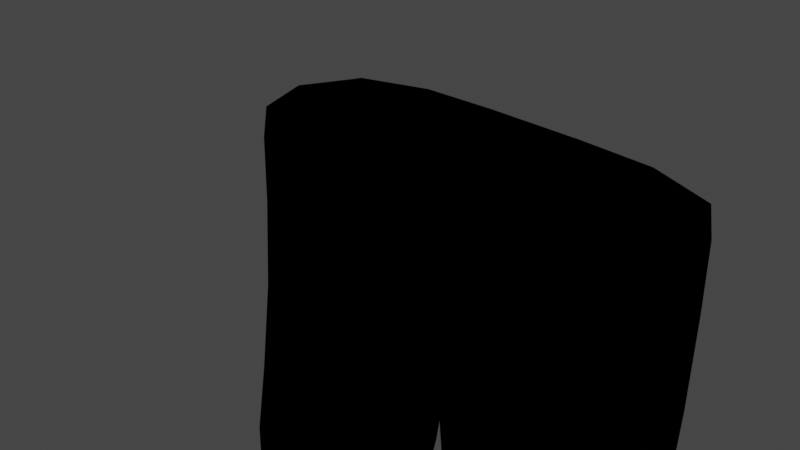 # Source: untitled6.blend  (saved by Blender 2.83.20; exported with 4.5.12 LTS)
import bpy
from mathutils import Matrix  # noqa: F401  (used for matrix-valued properties, if any)

bpy.ops.wm.read_factory_settings(use_empty=True)
scene = bpy.context.scene
scene.name = 'Scene'

# ---- collections
col_collection = bpy.data.collections.new('Collection'); scene.collection.children.link(col_collection)

# ---- materials (node trees are filled in below, after node groups)
mat_material = bpy.data.materials.new('Material')
mat_material.alpha_threshold = 0.0
mat_material.use_transparent_shadow = False
mat_material.line_color = (0.0, 0.0, 0.0, 1.0)

# ---- material node trees
mat_material.use_nodes = True; mat_material.node_tree.nodes.clear()
_N = mat_material.node_tree.nodes; _L = mat_material.node_tree.links
n0 = _N.new('ShaderNodeOutputMaterial'); n0.name = 'Material Output'; n0.location = (300, 300)
n1 = _N.new('ShaderNodeBsdfPrincipled'); n1.name = 'Principled BSDF'; n1.location = (10, 300)
n1.distribution = 'GGX'
n1.subsurface_method = 'BURLEY'
n1.inputs[0].default_value = (0.0, 0.0, 0.0, 1.0)
n1.inputs[2].default_value = 0.4
n1.inputs[3].default_value = 1.45
n1.inputs[13].default_value = 0.0
n1.inputs[27].default_value = (0.0, 0.0, 0.0, 1.0)
n1.inputs[28].default_value = 1.0
_L.new(n1.outputs[0], n0.inputs[0])
n0.is_active_output = True

# ---- world
world_world = bpy.data.worlds.new('World'); scene.world = world_world
world_world.use_nodes = True; world_world.node_tree.nodes.clear()
_N = world_world.node_tree.nodes; _L = world_world.node_tree.links
n0 = _N.new('ShaderNodeOutputWorld'); n0.name = 'World Output'; n0.location = (300, 300)
n1 = _N.new('ShaderNodeBackground'); n1.name = 'Background'; n1.location = (10, 300)
n1.inputs[0].default_value = (0.05088, 0.05088, 0.05088, 1.0)
_L.new(n1.outputs[0], n0.inputs[0])
n0.is_active_output = True
world_world.color = (0.05088, 0.05088, 0.05088)
world_world.use_sun_shadow = False
world_world.sun_shadow_jitter_overblur = 0.0

# ---- cameras
cam_camera = bpy.data.cameras.new('Camera')
cam_camera.clip_end = 100.0
cam_camera.ortho_scale = 7.314

# ---- lights
light_light = bpy.data.lights.new('Light', 'POINT')
light_light.transmission_factor = 0.0
light_light.energy = 1000.0
light_light.shadow_soft_size = 0.1
light_light.shadow_maximum_resolution = 0.006
light_light.use_absolute_resolution = True

# ---- meshes
me_cube = bpy.data.meshes.new('Cube')
me_cube.from_pydata([(3.119, 0.6667, 0.6886), (3.121, 0.6042, -1.021), (3.119, -0.6667, 0.6886), (3.121, -0.7291, -1.021), (-1.316, 0.6667, 0.6886), (-1.313, 0.6042, -1.021), (-1.316, -0.6667, 0.6886), (-1.313, -0.7291, -1.021), (0.3989, 0.715, -1.015), (0.3147, -1.0, 0.6886), (0.3989, -0.805, -1.015), (0.3147, 1.0, 0.6886), (1.374, -0.805, -1.015), (1.456, 1.0, 0.6886), (1.374, 0.715, -1.015), (1.456, -1.0, 0.6886), (-1.302, 0.3544, -2.808), (-1.302, -0.9789, -2.808), (0.2369, 0.3544, -2.808), (1.56, -0.9789, -2.808), (3.132, -0.9789, -2.808), (3.132, 0.3544, -2.808), (0.2369, -0.9789, -2.808), (1.56, 0.3544, -2.808), (0.3147, -0.6667, 1.11), (-1.123, -0.5, 1.099), (2.922, 0.5, 1.099), (2.922, -0.5, 1.099), (-1.123, 0.5, 1.099), (1.456, 0.6667, 1.11), (1.456, -0.6667, 1.11), (0.3147, 0.6667, 1.11), (-1.107, 0.1253, -3.291), (-1.107, -0.8747, -3.291), (0.0471, 0.1253, -3.291), (1.76, -0.8747, -3.291), (2.938, -0.8747, -3.291), (2.938, 0.1253, -3.291), (0.0471, -0.8747, -3.291), (1.76, 0.1253, -3.291), (-1.602, -0.06245, -1.021), (-0.5251, 0.873, -1.02), (3.119, 0.6589, -0.04153), (-1.315, -0.6745, -0.04153), (3.119, -0.6745, -0.04153), (-1.315, 0.6589, -0.04153), (-0.5345, -0.9583, 0.6886), (3.413, 0.0, 0.6886), (2.317, -0.9942, -1.02), (-1.604, -2.375e-08, 0.6886), (2.322, 0.9583, 0.6886), (3.416, -0.06245, -1.021), (0.8825, 0.6774, -0.7392), (0.8825, -1.0, 0.6886), (-0.5251, -0.9942, -1.02), (-0.5345, 0.9583, 0.6886), (0.3238, 0.9706, -0.03352), (0.6395, -0.0587, -1.283), (0.3238, -0.9799, -0.03352), (0.3147, -0.9583, 1.024), (0.8825, -0.6959, -0.7392), (0.8825, 1.0, 0.6886), (2.317, 0.873, -1.02), (2.322, -0.9583, 0.6886), (1.456, -0.9583, 1.024), (1.447, -0.9799, -0.03352), (1.447, 0.9706, -0.03352), (1.13, -0.0587, -1.283), (-1.591, -0.3123, -2.808), (-0.5328, 0.6044, -2.808), (2.346, -1.229, -2.808), (3.426, -0.3123, -2.808), (-0.5328, -1.229, -2.808), (0.5255, -0.3123, -2.808), (2.346, 0.6044, -2.808), (1.266, -0.3123, -2.808), (3.127, 0.4793, -2.025), (1.537, 0.4912, -2.032), (-1.308, 0.4793, -2.025), (-1.308, -0.854, -2.025), (3.127, -0.854, -2.025), (1.537, -0.8621, -2.032), (0.2499, -0.8621, -2.032), (0.2499, 0.4912, -2.032), (-0.5096, -0.6381, 1.108), (3.051, -3.725e-09, 1.106), (-1.25, 1.863e-09, 1.106), (2.296, 0.6381, 1.108), (0.8825, -0.6667, 1.11), (-0.5096, 0.6381, 1.108), (0.3147, 0.0, 1.126), (0.8825, 0.6667, 1.11), (2.296, -0.6381, 1.108), (1.456, 2.375e-08, 1.126), (-1.283, -0.6381, 1.023), (-1.283, 0.6381, 1.023), (3.085, 0.6381, 1.023), (3.085, -0.6381, 1.023), (0.3147, 0.9583, 1.024), (1.456, 0.9583, 1.024), (-1.234, -0.3747, -3.303), (-0.5301, 0.2349, -3.303), (2.349, -0.9843, -3.303), (3.067, -0.3747, -3.303), (-0.5301, -0.9843, -3.303), (0.1736, -0.3747, -3.303), (2.349, 0.2349, -3.303), (1.63, -0.3747, -3.303), (1.596, 0.2712, -3.189), (1.596, -1.005, -3.189), (0.2062, -1.005, -3.189), (0.2062, 0.2712, -3.189), (3.1, -1.005, -3.189), (3.1, 0.2712, -3.189), (-1.267, 0.2712, -3.189), (-1.267, -1.005, -3.189), (3.368, 1.863e-09, 1.023), (-0.532, -0.9612, -0.04137), (-1.604, -0.007806, -0.04153), (-1.596, -0.1874, -2.025), (3.414, -0.007807, -0.04153), (2.32, 0.9466, -0.04137), (-0.532, 0.9466, -0.04137), (2.337, 0.7323, -2.025), (0.8826, -0.965, -0.0117), (-1.56, -1.863e-09, 1.023), (0.8825, -0.9583, 1.024), (2.32, -0.9612, -0.04137), (0.8826, 0.9617, -0.0117), (0.8823, -0.01374, -1.005), (0.4833, -0.3669, -3.19), (1.314, -0.3669, -3.19), (3.421, -0.1874, -2.025), (1.245, -0.1864, -2.053), (-0.5339, -1.106, -2.025), (-0.5339, 0.7323, -2.025), (2.337, -1.106, -2.025), (0.536, -0.1864, -2.053), (-0.522, -1.863e-09, 1.124), (0.8825, -1.688e-09, 1.126), (2.309, 7.451e-09, 1.124), (2.315, -0.9182, 1.024), (0.8825, 0.9583, 1.024), (2.315, 0.9182, 1.024), (-0.5283, -0.9182, 1.024), (-0.5283, 0.9182, 1.024), (2.349, -0.3747, -3.328), (-0.5301, -0.3747, -3.328), (3.383, -0.3669, -3.19), (-0.5305, 0.5112, -3.19), (2.348, 0.5112, -3.19), (-0.5305, -1.245, -3.19), (2.348, -1.245, -3.19), (-1.544, -0.3669, -3.19)], [], [(2, 47, 116, 97), (47, 0, 96, 116), (116, 96, 26, 85), (97, 116, 85, 27), (10, 58, 117, 54), (58, 9, 46, 117), (117, 46, 6, 43), (54, 117, 43, 7), (7, 43, 118, 40), (43, 6, 49, 118), (118, 49, 4, 45), (40, 118, 45, 5), (7, 40, 119, 79), (40, 5, 78, 119), (119, 78, 16, 68), (79, 119, 68, 17), (1, 42, 120, 51), (42, 0, 47, 120), (120, 47, 2, 44), (51, 120, 44, 3), (14, 66, 121, 62), (66, 13, 50, 121), (121, 50, 0, 42), (62, 121, 42, 1), (5, 45, 122, 41), (45, 4, 55, 122), (122, 55, 11, 56), (41, 122, 56, 8), (14, 62, 123, 77), (62, 1, 76, 123), (123, 76, 21, 74), (77, 123, 74, 23), (12, 65, 124, 60), (65, 15, 53, 124), (124, 53, 9, 58), (60, 124, 58, 10), (4, 49, 125, 95), (49, 6, 94, 125), (125, 94, 25, 86), (95, 125, 86, 28), (9, 53, 126, 59), (53, 15, 64, 126), (126, 64, 30, 88), (59, 126, 88, 24), (3, 44, 127, 48), (44, 2, 63, 127), (127, 63, 15, 65), (48, 127, 65, 12), (8, 56, 128, 52), (56, 11, 61, 128), (128, 61, 13, 66), (52, 128, 66, 14), (8, 52, 129, 57), (52, 14, 67, 129), (129, 67, 12, 60), (57, 129, 60, 10), (18, 73, 130, 111), (73, 22, 110, 130), (130, 110, 38, 105), (111, 130, 105, 34), (19, 75, 131, 109), (75, 23, 108, 131), (131, 108, 39, 107), (109, 131, 107, 35), (1, 51, 132, 76), (51, 3, 80, 132), (132, 80, 20, 71), (76, 132, 71, 21), (12, 67, 133, 81), (67, 14, 77, 133), (133, 77, 23, 75), (81, 133, 75, 19), (10, 54, 134, 82), (54, 7, 79, 134), (134, 79, 17, 72), (82, 134, 72, 22), (5, 41, 135, 78), (41, 8, 83, 135), (135, 83, 18, 69), (78, 135, 69, 16), (3, 48, 136, 80), (48, 12, 81, 136), (136, 81, 19, 70), (80, 136, 70, 20), (8, 57, 137, 83), (57, 10, 82, 137), (137, 82, 22, 73), (83, 137, 73, 18), (31, 89, 138, 90), (89, 28, 86, 138), (138, 86, 25, 84), (90, 138, 84, 24), (29, 91, 139, 93), (91, 31, 90, 139), (139, 90, 24, 88), (93, 139, 88, 30), (26, 87, 140, 85), (87, 29, 93, 140), (140, 93, 30, 92), (85, 140, 92, 27), (15, 63, 141, 64), (63, 2, 97, 141), (141, 97, 27, 92), (64, 141, 92, 30), (13, 61, 142, 99), (61, 11, 98, 142), (142, 98, 31, 91), (99, 142, 91, 29), (0, 50, 143, 96), (50, 13, 99, 143), (143, 99, 29, 87), (96, 143, 87, 26), (6, 46, 144, 94), (46, 9, 59, 144), (144, 59, 24, 84), (94, 144, 84, 25), (11, 55, 145, 98), (55, 4, 95, 145), (145, 95, 28, 89), (98, 145, 89, 31), (39, 106, 146, 107), (106, 37, 103, 146), (146, 103, 36, 102), (107, 146, 102, 35), (32, 101, 147, 100), (101, 34, 105, 147), (147, 105, 38, 104), (100, 147, 104, 33), (21, 71, 148, 113), (71, 20, 112, 148), (148, 112, 36, 103), (113, 148, 103, 37), (16, 69, 149, 114), (69, 18, 111, 149), (149, 111, 34, 101), (114, 149, 101, 32), (23, 74, 150, 108), (74, 21, 113, 150), (150, 113, 37, 106), (108, 150, 106, 39), (22, 72, 151, 110), (72, 17, 115, 151), (151, 115, 33, 104), (110, 151, 104, 38), (20, 70, 152, 112), (70, 19, 109, 152), (152, 109, 35, 102), (112, 152, 102, 36), (17, 68, 153, 115), (68, 16, 114, 153), (153, 114, 32, 100), (115, 153, 100, 33)])
_uv = me_cube.uv_layers.new(name='UVMap')
_uv.uv.foreach_set('vector', [0.5833, 0.7223, 0.5833, 0.625, 0.6215, 0.625, 0.6212, 0.7258, 0.5833, 0.625, 0.5833, 0.5277, 0.6212, 0.5242, 0.6215, 0.625, 0.6215, 0.625, 0.6212, 0.5242, 0.639, 0.486, 0.639, 0.625, 0.6212, 0.7258, 0.6215, 0.625, 0.639, 0.625, 0.639, 0.764, 0.375, 0.9038, 0.4957, 0.9164, 0.4991, 0.9586, 0.4132, 0.9577, 0.4957, 0.9164, 0.5833, 0.9175, 0.5833, 0.9589, 0.4991, 0.9586, 0.4991, 0.9586, 0.5833, 0.9589, 0.5833, 1.0, 0.5, 1.0, 0.4132, 0.9577, 0.4991, 0.9586, 0.5, 1.0, 0.4167, 1.0, 0.4167, 0.0, 0.5, 0.0, 0.5, 0.1215, 0.4167, 0.1215, 0.5, 0.0, 0.5833, 0.0, 0.5833, 0.1215, 0.5, 0.1215, 0.5, 0.1215, 0.5833, 0.1215, 0.5833, 0.222, 0.5, 0.222, 0.4167, 0.1215, 0.5, 0.1215, 0.5, 0.222, 0.4167, 0.222, 0.4167, 0.0, 0.4167, 0.1215, 0.3802, 0.1215, 0.3802, 0.0, 0.4167, 0.1215, 0.4167, 0.222, 0.3802, 0.222, 0.3802, 0.1215, 0.3802, 0.1215, 0.3802, 0.222, 0.375, 0.222, 0.375, 0.1215, 0.3802, 0.0, 0.3802, 0.1215, 0.375, 0.1215, 0.375, 0.0, 0.4167, 0.5277, 0.5, 0.5277, 0.5, 0.625, 0.4167, 0.625, 0.5, 0.5277, 0.5833, 0.5277, 0.5833, 0.625, 0.5, 0.625, 0.5, 0.625, 0.5833, 0.625, 0.5833, 0.7223, 0.5, 0.7223, 0.4167, 0.625, 0.5, 0.625, 0.5, 0.7223, 0.4167, 0.7223, 0.375, 0.4021, 0.4957, 0.4149, 0.4991, 0.4612, 0.4132, 0.4603, 0.4957, 0.4149, 0.5833, 0.4161, 0.5833, 0.4615, 0.4991, 0.4612, 0.4991, 0.4612, 0.5833, 0.4615, 0.5833, 0.5277, 0.5, 0.5277, 0.4132, 0.4603, 0.4991, 0.4612, 0.5, 0.5277, 0.4167, 0.5277, 0.4167, 0.222, 0.5, 0.222, 0.4991, 0.2879, 0.4132, 0.2888, 0.5, 0.222, 0.5833, 0.222, 0.5833, 0.2876, 0.4991, 0.2879, 0.4991, 0.2879, 0.5833, 0.2876, 0.5833, 0.3325, 0.4957, 0.3336, 0.4132, 0.2888, 0.4991, 0.2879, 0.4957, 0.3336, 0.375, 0.3462, 0.375, 0.4021, 0.4132, 0.4603, 0.3793, 0.4612, 0.375, 0.4143, 0.4132, 0.4603, 0.4167, 0.5277, 0.3802, 0.5277, 0.3793, 0.4612, 0.3793, 0.4612, 0.3802, 0.5277, 0.375, 0.5277, 0.375, 0.4615, 0.375, 0.4143, 0.3793, 0.4612, 0.375, 0.4615, 0.375, 0.4161, 0.375, 0.8479, 0.4957, 0.8351, 0.4948, 0.8758, 0.375, 0.8759, 0.4957, 0.8351, 0.5833, 0.8339, 0.5833, 0.8758, 0.4948, 0.8758, 0.4948, 0.8758, 0.5833, 0.8758, 0.5833, 0.9175, 0.4957, 0.9164, 0.375, 0.8759, 0.4948, 0.8758, 0.4957, 0.9164, 0.375, 0.9038, 0.5833, 0.222, 0.5833, 0.1215, 0.6198, 0.1215, 0.6198, 0.222, 0.5833, 0.1215, 0.5833, 0.0, 0.6198, 0.0, 0.6198, 0.1215, 0.6198, 0.1215, 0.6198, 0.0, 0.625, 0.0, 0.625, 0.1215, 0.6198, 0.222, 0.6198, 0.1215, 0.625, 0.1215, 0.625, 0.222, 0.5833, 0.9175, 0.5833, 0.8758, 0.6198, 0.8758, 0.6198, 0.9175, 0.5833, 0.8758, 0.5833, 0.8339, 0.6198, 0.8339, 0.6198, 0.8758, 0.6198, 0.8758, 0.6198, 0.8339, 0.625, 0.8339, 0.625, 0.8758, 0.6198, 0.9175, 0.6198, 0.8758, 0.625, 0.8758, 0.625, 0.9175, 0.4167, 0.7223, 0.5, 0.7223, 0.4991, 0.7888, 0.4132, 0.7897, 0.5, 0.7223, 0.5833, 0.7223, 0.5833, 0.7885, 0.4991, 0.7888, 0.4991, 0.7888, 0.5833, 0.7885, 0.5833, 0.8339, 0.4957, 0.8351, 0.4132, 0.7897, 0.4991, 0.7888, 0.4957, 0.8351, 0.375, 0.8479, 0.375, 0.3462, 0.4957, 0.3336, 0.4948, 0.3742, 0.375, 0.3741, 0.4957, 0.3336, 0.5833, 0.3325, 0.5833, 0.3742, 0.4948, 0.3742, 0.4948, 0.3742, 0.5833, 0.3742, 0.5833, 0.4161, 0.4957, 0.4149, 0.375, 0.3741, 0.4948, 0.3742, 0.4957, 0.4149, 0.375, 0.4021, 0.2212, 0.5, 0.2491, 0.5, 0.2491, 0.625, 0.2212, 0.625, 0.2491, 0.5, 0.2771, 0.5, 0.2771, 0.625, 0.2491, 0.625, 0.2491, 0.625, 0.2771, 0.625, 0.2771, 0.75, 0.2491, 0.75, 0.2212, 0.625, 0.2491, 0.625, 0.2491, 0.75, 0.2212, 0.75, 0.2072, 0.5, 0.2072, 0.625, 0.2055, 0.625, 0.2055, 0.5, 0.2072, 0.625, 0.2072, 0.75, 0.2055, 0.75, 0.2055, 0.625, 0.2055, 0.625, 0.2055, 0.75, 0.1935, 0.75, 0.1935, 0.625, 0.2055, 0.5, 0.2055, 0.625, 0.1935, 0.625, 0.1935, 0.5, 0.2911, 0.75, 0.2911, 0.625, 0.2928, 0.625, 0.2928, 0.75, 0.2911, 0.625, 0.2911, 0.5, 0.2928, 0.5, 0.2928, 0.625, 0.2928, 0.625, 0.2928, 0.5, 0.3051, 0.5, 0.3051, 0.625, 0.2928, 0.75, 0.2928, 0.625, 0.3051, 0.625, 0.3051, 0.75, 0.4167, 0.5277, 0.4167, 0.625, 0.3802, 0.625, 0.3802, 0.5277, 0.4167, 0.625, 0.4167, 0.7223, 0.3802, 0.7223, 0.3802, 0.625, 0.3802, 0.625, 0.3802, 0.7223, 0.375, 0.7223, 0.375, 0.625, 0.3802, 0.5277, 0.3802, 0.625, 0.375, 0.625, 0.375, 0.5277, 0.2771, 0.75, 0.2771, 0.625, 0.2893, 0.625, 0.2893, 0.75, 0.2771, 0.625, 0.2771, 0.5, 0.2893, 0.5, 0.2893, 0.625, 0.2893, 0.625, 0.2893, 0.5, 0.2911, 0.5, 0.2911, 0.625, 0.2893, 0.75, 0.2893, 0.625, 0.2911, 0.625, 0.2911, 0.75, 0.375, 0.9038, 0.4132, 0.9577, 0.3793, 0.9586, 0.375, 0.9161, 0.4132, 0.9577, 0.4167, 1.0, 0.3802, 1.0, 0.3793, 0.9586, 0.3793, 0.9586, 0.3802, 1.0, 0.375, 1.0, 0.375, 0.9589, 0.375, 0.9161, 0.3793, 0.9586, 0.375, 0.9589, 0.375, 0.9178, 0.4167, 0.222, 0.4132, 0.2888, 0.3793, 0.2879, 0.3802, 0.222, 0.4132, 0.2888, 0.375, 0.3462, 0.375, 0.3339, 0.3793, 0.2879, 0.3793, 0.2879, 0.375, 0.3339, 0.375, 0.3322, 0.375, 0.2876, 0.3802, 0.222, 0.3793, 0.2879, 0.375, 0.2876, 0.375, 0.222, 0.4167, 0.7223, 0.4132, 0.7897, 0.3793, 0.7888, 0.3802, 0.7223, 0.4132, 0.7897, 0.375, 0.8479, 0.375, 0.8357, 0.3793, 0.7888, 0.3793, 0.7888, 0.375, 0.8357, 0.375, 0.8339, 0.375, 0.7885, 0.3802, 0.7223, 0.3793, 0.7888, 0.375, 0.7885, 0.375, 0.7223, 0.2212, 0.5, 0.2212, 0.625, 0.2089, 0.625, 0.2089, 0.5, 0.2212, 0.625, 0.2212, 0.75, 0.2089, 0.75, 0.2089, 0.625, 0.2089, 0.625, 0.2089, 0.75, 0.2072, 0.75, 0.2072, 0.625, 0.2089, 0.5, 0.2089, 0.625, 0.2072, 0.625, 0.2072, 0.5, 0.7925, 0.5, 0.8339, 0.5, 0.8339, 0.625, 0.7925, 0.625, 0.8339, 0.5, 0.875, 0.5, 0.875, 0.625, 0.8339, 0.625, 0.8339, 0.625, 0.875, 0.625, 0.875, 0.75, 0.8339, 0.75, 0.7925, 0.625, 0.8339, 0.625, 0.8339, 0.75, 0.7925, 0.75, 0.7089, 0.5, 0.7508, 0.5, 0.7508, 0.625, 0.7089, 0.625, 0.7508, 0.5, 0.7925, 0.5, 0.7925, 0.625, 0.7508, 0.625, 0.7508, 0.625, 0.7925, 0.625, 0.7925, 0.75, 0.7508, 0.75, 0.7089, 0.625, 0.7508, 0.625, 0.7508, 0.75, 0.7089, 0.75, 0.639, 0.486, 0.6687, 0.4983, 0.6687, 0.625, 0.639, 0.625, 0.6687, 0.4983, 0.7089, 0.5, 0.7089, 0.625, 0.6687, 0.625, 0.6687, 0.625, 0.7089, 0.625, 0.7089, 0.75, 0.6687, 0.7517, 0.639, 0.625, 0.6687, 0.625, 0.6687, 0.7517, 0.639, 0.764, 0.5833, 0.8339, 0.5833, 0.7885, 0.6201, 0.7894, 0.6198, 0.8339, 0.5833, 0.7885, 0.5833, 0.7223, 0.6212, 0.7258, 0.6201, 0.7894, 0.6201, 0.7894, 0.6212, 0.7258, 0.639, 0.764, 0.6267, 0.7937, 0.6198, 0.8339, 0.6201, 0.7894, 0.6267, 0.7937, 0.625, 0.8339, 0.5833, 0.4161, 0.5833, 0.3742, 0.6198, 0.3742, 0.6198, 0.4161, 0.5833, 0.3742, 0.5833, 0.3325, 0.6198, 0.3325, 0.6198, 0.3742, 0.6198, 0.3742, 0.6198, 0.3325, 0.625, 0.3325, 0.625, 0.3742, 0.6198, 0.4161, 0.6198, 0.3742, 0.625, 0.3742, 0.625, 0.4161, 0.5833, 0.5277, 0.5833, 0.4615, 0.6201, 0.4606, 0.6212, 0.5242, 0.5833, 0.4615, 0.5833, 0.4161, 0.6198, 0.4161, 0.6201, 0.4606, 0.6201, 0.4606, 0.6198, 0.4161, 0.625, 0.4161, 0.6267, 0.4563, 0.6212, 0.5242, 0.6201, 0.4606, 0.6267, 0.4563, 0.639, 0.486, 0.5833, 1.0, 0.5833, 0.9589, 0.6198, 0.9589, 0.6198, 1.0, 0.5833, 0.9589, 0.5833, 0.9175, 0.6198, 0.9175, 0.6198, 0.9589, 0.6198, 0.9589, 0.6198, 0.9175, 0.625, 0.9175, 0.625, 0.9589, 0.6198, 1.0, 0.6198, 0.9589, 0.625, 0.9589, 0.625, 1.0, 0.5833, 0.3325, 0.5833, 0.2876, 0.6198, 0.2876, 0.6198, 0.3325, 0.5833, 0.2876, 0.5833, 0.222, 0.6198, 0.222, 0.6198, 0.2876, 0.6198, 0.2876, 0.6198, 0.222, 0.625, 0.222, 0.625, 0.2876, 0.6198, 0.3325, 0.6198, 0.2876, 0.625, 0.2876, 0.625, 0.3325, 0.3051, 0.5, 0.333, 0.4983, 0.333, 0.625, 0.3051, 0.625, 0.333, 0.4983, 0.361, 0.486, 0.361, 0.625, 0.333, 0.625, 0.333, 0.625, 0.361, 0.625, 0.361, 0.764, 0.333, 0.7517, 0.3051, 0.625, 0.333, 0.625, 0.333, 0.7517, 0.3051, 0.75, 0.125, 0.5, 0.1644, 0.5, 0.1644, 0.625, 0.125, 0.625, 0.1644, 0.5, 0.1935, 0.5, 0.1935, 0.625, 0.1644, 0.625, 0.1644, 0.625, 0.1935, 0.625, 0.1935, 0.75, 0.1644, 0.75, 0.125, 0.625, 0.1644, 0.625, 0.1644, 0.75, 0.125, 0.75, 0.375, 0.5277, 0.375, 0.625, 0.3733, 0.625, 0.3735, 0.5242, 0.375, 0.625, 0.375, 0.7223, 0.3735, 0.7258, 0.3733, 0.625, 0.3733, 0.625, 0.3735, 0.7258, 0.361, 0.764, 0.361, 0.625, 0.3735, 0.5242, 0.3733, 0.625, 0.361, 0.625, 0.361, 0.486, 0.375, 0.222, 0.375, 0.2876, 0.375, 0.2876, 0.375, 0.222, 0.375, 0.2876, 0.375, 0.3322, 0.375, 0.3322, 0.375, 0.2876, 0.375, 0.2876, 0.375, 0.3322, 0.375, 0.3322, 0.375, 0.2876, 0.375, 0.222, 0.375, 0.2876, 0.375, 0.2876, 0.375, 0.222, 0.375, 0.4161, 0.375, 0.4615, 0.3747, 0.4606, 0.375, 0.4161, 0.375, 0.4615, 0.375, 0.5277, 0.3735, 0.5242, 0.3747, 0.4606, 0.3747, 0.4606, 0.3735, 0.5242, 0.361, 0.486, 0.3733, 0.4563, 0.375, 0.4161, 0.3747, 0.4606, 0.3733, 0.4563, 0.375, 0.4161, 0.375, 0.9178, 0.375, 0.9589, 0.375, 0.9589, 0.375, 0.9178, 0.375, 0.9589, 0.375, 1.0, 0.375, 1.0, 0.375, 0.9589, 0.375, 0.9589, 0.375, 1.0, 0.375, 1.0, 0.375, 0.9589, 0.375, 0.9178, 0.375, 0.9589, 0.375, 0.9589, 0.375, 0.9178, 0.375, 0.7223, 0.375, 0.7885, 0.3747, 0.7894, 0.3735, 0.7258, 0.375, 0.7885, 0.375, 0.8339, 0.375, 0.8339, 0.3747, 0.7894, 0.3747, 0.7894, 0.375, 0.8339, 0.375, 0.8339, 0.3733, 0.7937, 0.3735, 0.7258, 0.3747, 0.7894, 0.3733, 0.7937, 0.361, 0.764, 0.375, 0.0, 0.375, 0.1215, 0.375, 0.1215, 0.375, 0.0, 0.375, 0.1215, 0.375, 0.222, 0.375, 0.222, 0.375, 0.1215, 0.375, 0.1215, 0.375, 0.222, 0.375, 0.222, 0.375, 0.1215, 0.375, 0.0, 0.375, 0.1215, 0.375, 0.1215, 0.375, 0.0])
me_cube.materials.append(mat_material)
me_cube.use_remesh_preserve_volume = False
me_cube.use_remesh_preserve_attributes = False
me_cube.use_mirror_vertex_groups = False
me_cube.update()

# ---- objects
ob_cube = bpy.data.objects.new('Cube', me_cube)
ob_light = bpy.data.objects.new('Light', light_light)
ob_camera = bpy.data.objects.new('Camera', cam_camera)

# ---- transforms, parenting, visibility, modifiers, constraints
ob_cube.location = (0.0, 0.0, 0.0)
ob_cube.lock_rotations_4d = False
ob_cube.empty_display_type = 'ARROWS'
ob_cube.lineart.crease_threshold = 0.0
ob_light.location = (4.076, 1.005, 5.904)
ob_light.rotation_euler = (0.6503, 0.05522, 1.866)
ob_light.lock_rotations_4d = False
ob_light.empty_display_type = 'ARROWS'
ob_light.color = (0.0, 0.0, 0.0, 0.0)
ob_light.lineart.crease_threshold = 0.0
ob_camera.location = (7.359, -6.926, 4.958)
ob_camera.rotation_euler = (1.109, 0.0, 0.8149)
ob_camera.lock_rotations_4d = False
ob_camera.empty_display_type = 'ARROWS'
ob_camera.color = (0.0, 0.0, 0.0, 0.0)
ob_camera.display_type = 'WIRE'
ob_camera.lineart.crease_threshold = 0.0

# ---- collection membership
col_collection.objects.link(ob_cube)
col_collection.objects.link(ob_light)
col_collection.objects.link(ob_camera)

# ---- scene / render settings (as saved in the file)
scene.camera = ob_camera
scene.frame_start = 1; scene.frame_end = 250; scene.frame_set(1)
scene.render.engine = 'BLENDER_EEVEE_NEXT'
scene.cycles.use_denoising = False
scene.cycles.samples = 128
scene.cycles.sampling_pattern = 'TABULATED_SOBOL'
scene.cycles.use_adaptive_sampling = False
scene.cycles.use_light_tree = False
scene.view_settings.view_transform = 'Filmic'
bpy.context.view_layer.update()
